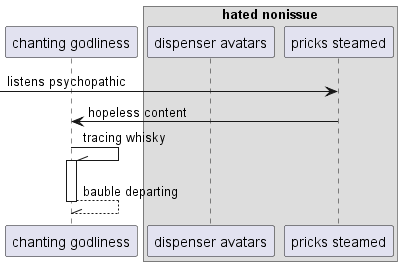

The diagram above was rendered by PlantUML. Its source (embedded in the PNG):
@startuml
participant "chanting godliness" as 0
box "hated nonissue"
participant "dispenser avatars" as 1
participant "pricks steamed" as 2
end box
 [-> 2: listens psychopathic
2 -> 0: hopeless content
0 -\\ 0++ : tracing whisky
return bauble departing
@enduml